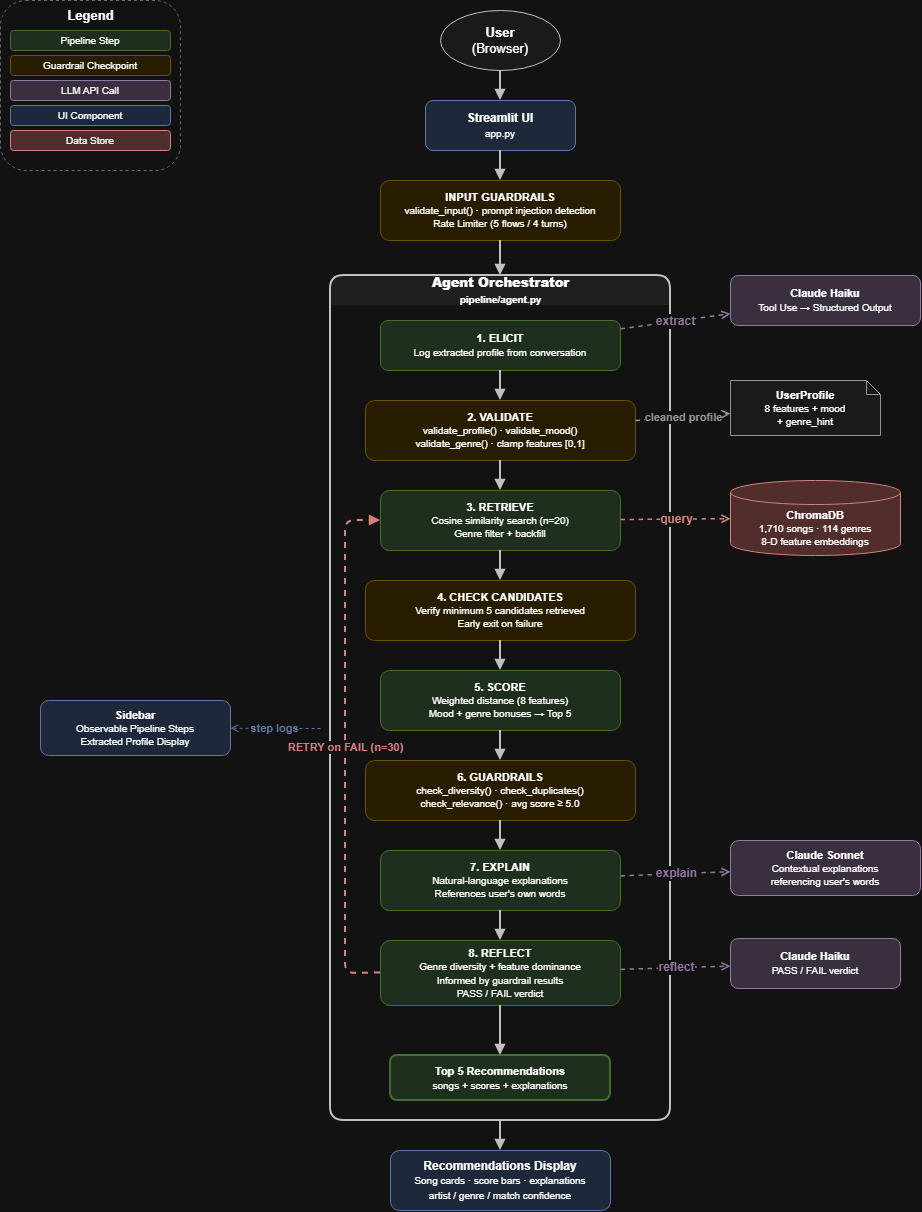

The diagram above was exported from draw.io. Its source (the exported page's mxGraphModel, read from the mxfile embedded in the PNG):
<mxGraphModel dx="1571" dy="826" grid="1" gridSize="10" guides="1" tooltips="1" connect="1" arrows="1" fold="1" page="1" pageScale="1" pageWidth="1169" pageHeight="1900" math="0" shadow="0">
  <root>
    <mxCell id="0" />
    <mxCell id="1" parent="0" />
    <mxCell id="leg_box" parent="1" style="rounded=1;whiteSpace=wrap;html=1;fillColor=none;strokeColor=#999999;dashed=1;" value="" vertex="1">
      <mxGeometry height="170" width="180" x="20" y="20" as="geometry" />
    </mxCell>
    <mxCell id="leg_title" parent="1" style="text;html=1;fontSize=13;align=center;verticalAlign=middle;" value="&lt;b&gt;Legend&lt;/b&gt;" vertex="1">
      <mxGeometry height="20" width="180" x="20" y="25" as="geometry" />
    </mxCell>
    <mxCell id="leg1" parent="1" style="rounded=1;whiteSpace=wrap;html=1;fillColor=#d5e8d4;strokeColor=#82b366;fontSize=10;" value="Pipeline Step" vertex="1">
      <mxGeometry height="20" width="160" x="30" y="50" as="geometry" />
    </mxCell>
    <mxCell id="leg2" parent="1" style="rounded=1;whiteSpace=wrap;html=1;fillColor=#fff2cc;strokeColor=#d6b656;fontSize=10;" value="Guardrail Checkpoint" vertex="1">
      <mxGeometry height="20" width="160" x="30" y="75" as="geometry" />
    </mxCell>
    <mxCell id="leg3" parent="1" style="rounded=1;whiteSpace=wrap;html=1;fillColor=#e1d5e7;strokeColor=#9673a6;fontSize=10;" value="LLM API Call" vertex="1">
      <mxGeometry height="20" width="160" x="30" y="100" as="geometry" />
    </mxCell>
    <mxCell id="leg4" parent="1" style="rounded=1;whiteSpace=wrap;html=1;fillColor=#dae8fc;strokeColor=#6c8ebf;fontSize=10;" value="UI Component" vertex="1">
      <mxGeometry height="20" width="160" x="30" y="125" as="geometry" />
    </mxCell>
    <mxCell id="leg5" parent="1" style="rounded=1;whiteSpace=wrap;html=1;fillColor=#f8cecc;strokeColor=#b85450;fontSize=10;" value="Data Store" vertex="1">
      <mxGeometry height="20" width="160" x="30" y="150" as="geometry" />
    </mxCell>
    <mxCell id="user" parent="1" style="shape=ellipse;whiteSpace=wrap;html=1;fillColor=#f5f5f5;strokeColor=#333333;fontSize=13;" value="&lt;b&gt;User&lt;/b&gt;&lt;br&gt;(Browser)" vertex="1">
      <mxGeometry height="60" width="120" x="460" y="30" as="geometry" />
    </mxCell>
    <mxCell id="ui" parent="1" style="rounded=1;whiteSpace=wrap;html=1;fillColor=#dae8fc;strokeColor=#6c8ebf;fontSize=12;" value="&lt;b&gt;Streamlit UI&lt;/b&gt;&lt;br&gt;&lt;font style=&quot;font-size:10px&quot;&gt;app.py&lt;/font&gt;" vertex="1">
      <mxGeometry height="50" width="150" x="445" y="120" as="geometry" />
    </mxCell>
    <mxCell id="input_guard" parent="1" style="rounded=1;whiteSpace=wrap;html=1;fillColor=#fff2cc;strokeColor=#d6b656;fontSize=11;" value="&lt;b&gt;INPUT GUARDRAILS&lt;/b&gt;&lt;br&gt;&lt;font style=&quot;font-size:10px&quot;&gt;validate_input() · prompt injection detection&lt;br&gt;Rate Limiter (5 flows / 4 turns)&lt;/font&gt;" vertex="1">
      <mxGeometry height="60" width="240" x="400" y="200" as="geometry" />
    </mxCell>
    <mxCell id="agent_container" parent="1" style="swimlane;startSize=30;rounded=1;html=1;fillColor=#F0F0F0;strokeColor=#333333;strokeWidth=2;fontSize=13;fontStyle=1;collapsible=0;swimlaneLine=0;" value="&lt;b&gt;Agent Orchestrator&lt;/b&gt;&lt;br&gt;&lt;font style=&quot;font-size:10px&quot;&gt;pipeline/agent.py&lt;/font&gt;" vertex="1">
      <mxGeometry height="845" width="340" x="350" y="295" as="geometry" />
    </mxCell>
    <mxCell id="elicit" parent="agent_container" style="rounded=1;whiteSpace=wrap;html=1;fillColor=#d5e8d4;strokeColor=#82b366;fontSize=11;" value="&lt;b&gt;1. ELICIT&lt;/b&gt;&lt;br&gt;&lt;font style=&quot;font-size:10px&quot;&gt;Log extracted profile from conversation&lt;/font&gt;" vertex="1">
      <mxGeometry height="50" width="240" x="50" y="45" as="geometry" />
    </mxCell>
    <mxCell id="validate" parent="agent_container" style="rounded=1;whiteSpace=wrap;html=1;fillColor=#fff2cc;strokeColor=#d6b656;fontSize=11;" value="&lt;b&gt;2. VALIDATE&lt;/b&gt;&lt;br&gt;&lt;font style=&quot;font-size:10px&quot;&gt;validate_profile() · validate_mood()&lt;br&gt;validate_genre() · clamp features [0,1]&lt;/font&gt;" vertex="1">
      <mxGeometry height="60" width="270" x="35" y="125" as="geometry" />
    </mxCell>
    <mxCell id="retrieve" parent="agent_container" style="rounded=1;whiteSpace=wrap;html=1;fillColor=#d5e8d4;strokeColor=#82b366;fontSize=11;" value="&lt;b&gt;3. RETRIEVE&lt;/b&gt;&lt;br&gt;&lt;font style=&quot;font-size:10px&quot;&gt;Cosine similarity search (n=20)&lt;br&gt;Genre filter + backfill&lt;/font&gt;" vertex="1">
      <mxGeometry height="60" width="240" x="50" y="215" as="geometry" />
    </mxCell>
    <mxCell id="check_cand" parent="agent_container" style="rounded=1;whiteSpace=wrap;html=1;fillColor=#fff2cc;strokeColor=#d6b656;fontSize=11;" value="&lt;b&gt;4. CHECK CANDIDATES&lt;/b&gt;&lt;br&gt;&lt;font style=&quot;font-size:10px&quot;&gt;Verify minimum 5 candidates retrieved&lt;br&gt;Early exit on failure&lt;/font&gt;" vertex="1">
      <mxGeometry height="60" width="270" x="35" y="305" as="geometry" />
    </mxCell>
    <mxCell id="scorer" parent="agent_container" style="rounded=1;whiteSpace=wrap;html=1;fillColor=#d5e8d4;strokeColor=#82b366;fontSize=11;" value="&lt;b&gt;5. SCORE&lt;/b&gt;&lt;br&gt;&lt;font style=&quot;font-size:10px&quot;&gt;Weighted distance (8 features)&lt;br&gt;Mood + genre bonuses → Top 5&lt;/font&gt;" vertex="1">
      <mxGeometry height="60" width="240" x="50" y="395" as="geometry" />
    </mxCell>
    <mxCell id="guardrails" parent="agent_container" style="rounded=1;whiteSpace=wrap;html=1;fillColor=#fff2cc;strokeColor=#d6b656;fontSize=11;" value="&lt;b&gt;6. GUARDRAILS&lt;/b&gt;&lt;br&gt;&lt;font style=&quot;font-size:10px&quot;&gt;check_diversity() · check_duplicates()&lt;br&gt;check_relevance() · avg score ≥ 5.0&lt;/font&gt;" vertex="1">
      <mxGeometry height="60" width="270" x="35" y="485" as="geometry" />
    </mxCell>
    <mxCell id="explain" parent="agent_container" style="rounded=1;whiteSpace=wrap;html=1;fillColor=#d5e8d4;strokeColor=#82b366;fontSize=11;" value="&lt;b&gt;7. EXPLAIN&lt;/b&gt;&lt;br&gt;&lt;font style=&quot;font-size:10px&quot;&gt;Natural-language explanations&lt;br&gt;References user's own words&lt;/font&gt;" vertex="1">
      <mxGeometry height="60" width="240" x="50" y="575" as="geometry" />
    </mxCell>
    <mxCell id="reflect" parent="agent_container" style="rounded=1;whiteSpace=wrap;html=1;fillColor=#d5e8d4;strokeColor=#82b366;fontSize=11;" value="&lt;b&gt;8. REFLECT&lt;/b&gt;&lt;br&gt;&lt;font style=&quot;font-size:10px&quot;&gt;Genre diversity + feature dominance&lt;br&gt;Informed by guardrail results&lt;br&gt;PASS / FAIL verdict&lt;/font&gt;" vertex="1">
      <mxGeometry height="65" width="240" x="50" y="665" as="geometry" />
    </mxCell>
    <mxCell id="output" parent="agent_container" style="rounded=1;whiteSpace=wrap;html=1;fillColor=#d5e8d4;strokeColor=#82b366;fontSize=11;strokeWidth=2;" value="&lt;b&gt;Top 5 Recommendations&lt;/b&gt;&lt;br&gt;&lt;font style=&quot;font-size:10px&quot;&gt;songs + scores + explanations&lt;/font&gt;" vertex="1">
      <mxGeometry height="45" width="220" x="60" y="780" as="geometry" />
    </mxCell>
    <mxCell id="ea1" edge="1" parent="agent_container" source="elicit" style="endArrow=block;endFill=1;strokeWidth=2;strokeColor=#333333;" target="validate" value="">
      <mxGeometry relative="1" as="geometry" />
    </mxCell>
    <mxCell id="ea2" edge="1" parent="agent_container" source="validate" style="endArrow=block;endFill=1;strokeWidth=2;strokeColor=#333333;" target="retrieve" value="">
      <mxGeometry relative="1" as="geometry" />
    </mxCell>
    <mxCell id="ea3" edge="1" parent="agent_container" source="retrieve" style="endArrow=block;endFill=1;strokeWidth=2;strokeColor=#333333;" target="check_cand" value="">
      <mxGeometry relative="1" as="geometry" />
    </mxCell>
    <mxCell id="ea4" edge="1" parent="agent_container" source="check_cand" style="endArrow=block;endFill=1;strokeWidth=2;strokeColor=#333333;" target="scorer" value="">
      <mxGeometry relative="1" as="geometry" />
    </mxCell>
    <mxCell id="ea5" edge="1" parent="agent_container" source="scorer" style="endArrow=block;endFill=1;strokeWidth=2;strokeColor=#333333;" target="guardrails" value="">
      <mxGeometry relative="1" as="geometry" />
    </mxCell>
    <mxCell id="ea6" edge="1" parent="agent_container" source="guardrails" style="endArrow=block;endFill=1;strokeWidth=2;strokeColor=#333333;" target="explain" value="">
      <mxGeometry relative="1" as="geometry" />
    </mxCell>
    <mxCell id="ea7" edge="1" parent="agent_container" source="explain" style="endArrow=block;endFill=1;strokeWidth=2;strokeColor=#333333;" target="reflect" value="">
      <mxGeometry relative="1" as="geometry" />
    </mxCell>
    <mxCell id="ea8" edge="1" parent="agent_container" source="reflect" style="endArrow=block;endFill=1;strokeWidth=2;strokeColor=#333333;" target="output" value="">
      <mxGeometry relative="1" as="geometry" />
    </mxCell>
    <mxCell id="e_retry" edge="1" parent="agent_container" source="reflect" style="html=1;endArrow=block;endFill=1;dashed=1;strokeWidth=2;strokeColor=#b85450;fontColor=#b85450;fontSize=11;fontStyle=1;labelBackgroundColor=#ffffff;exitX=0;exitY=0.5;exitDx=0;exitDy=0;entryX=0;entryY=0.5;entryDx=0;entryDy=0;curved=0;" target="retrieve" value="RETRY on FAIL (n=30)">
      <mxGeometry relative="1" as="geometry">
        <Array as="points">
          <mxPoint x="15" y="698" />
          <mxPoint x="15" y="245" />
        </Array>
      </mxGeometry>
    </mxCell>
    <mxCell id="haiku1" parent="1" style="rounded=1;whiteSpace=wrap;html=1;fillColor=#e1d5e7;strokeColor=#9673a6;fontSize=11;" value="&lt;b&gt;Claude Haiku&lt;/b&gt;&lt;br&gt;&lt;font style=&quot;font-size:10px&quot;&gt;Tool Use → Structured Output&lt;/font&gt;" vertex="1">
      <mxGeometry height="50" width="190" x="750" y="295" as="geometry" />
    </mxCell>
    <mxCell id="chromadb" parent="1" style="shape=cylinder3;whiteSpace=wrap;html=1;boundedLbl=1;backgroundOutline=1;size=12;fillColor=#f8cecc;strokeColor=#b85450;fontSize=11;" value="&lt;b&gt;ChromaDB&lt;/b&gt;&lt;br&gt;&lt;font style=&quot;font-size:10px&quot;&gt;1,710 songs · 114 genres&lt;br&gt;8-D feature embeddings&lt;/font&gt;" vertex="1">
      <mxGeometry height="75" width="170" x="750" y="500" as="geometry" />
    </mxCell>
    <mxCell id="sonnet" parent="1" style="rounded=1;whiteSpace=wrap;html=1;fillColor=#e1d5e7;strokeColor=#9673a6;fontSize=11;" value="&lt;b&gt;Claude Sonnet&lt;/b&gt;&lt;br&gt;&lt;font style=&quot;font-size:10px&quot;&gt;Contextual explanations&lt;br&gt;referencing user's words&lt;/font&gt;" vertex="1">
      <mxGeometry height="55" width="190" x="750" y="860" as="geometry" />
    </mxCell>
    <mxCell id="haiku2" parent="1" style="rounded=1;whiteSpace=wrap;html=1;fillColor=#e1d5e7;strokeColor=#9673a6;fontSize=11;" value="&lt;b&gt;Claude Haiku&lt;/b&gt;&lt;br&gt;&lt;font style=&quot;font-size:10px&quot;&gt;PASS / FAIL verdict&lt;/font&gt;" vertex="1">
      <mxGeometry height="50" width="170" x="750" y="958" as="geometry" />
    </mxCell>
    <mxCell id="profile" parent="1" style="shape=note;whiteSpace=wrap;html=1;fillColor=#f5f5f5;strokeColor=#666666;fontSize=11;size=14;" value="&lt;b&gt;UserProfile&lt;/b&gt;&lt;br&gt;&lt;font style=&quot;font-size:10px&quot;&gt;8 features + mood&lt;br&gt;+ genre_hint&lt;/font&gt;" vertex="1">
      <mxGeometry height="55" width="150" x="750" y="400" as="geometry" />
    </mxCell>
    <mxCell id="sidebar" parent="1" style="rounded=1;whiteSpace=wrap;html=1;fillColor=#dae8fc;strokeColor=#6c8ebf;fontSize=11;strokeDasharray=8 4;" value="&lt;b&gt;Sidebar&lt;/b&gt;&lt;br&gt;&lt;font style=&quot;font-size:10px&quot;&gt;Observable Pipeline Steps&lt;br&gt;Extracted Profile Display&lt;/font&gt;" vertex="1">
      <mxGeometry height="55" width="190" x="60" y="720" as="geometry" />
    </mxCell>
    <mxCell id="display" parent="1" style="rounded=1;whiteSpace=wrap;html=1;fillColor=#dae8fc;strokeColor=#6c8ebf;fontSize=12;" value="&lt;b&gt;Recommendations Display&lt;/b&gt;&lt;br&gt;&lt;font style=&quot;font-size:10px&quot;&gt;Song cards · score bars · explanations&lt;br&gt;artist / genre / match confidence&lt;/font&gt;" vertex="1">
      <mxGeometry height="60" width="220" x="410" y="1170" as="geometry" />
    </mxCell>
    <mxCell id="e1" edge="1" parent="1" source="user" style="endArrow=block;endFill=1;strokeWidth=2;strokeColor=#333333;" target="ui" value="">
      <mxGeometry relative="1" as="geometry" />
    </mxCell>
    <mxCell id="e2" edge="1" parent="1" source="ui" style="endArrow=block;endFill=1;strokeWidth=2;strokeColor=#333333;" target="input_guard" value="">
      <mxGeometry relative="1" as="geometry" />
    </mxCell>
    <mxCell id="e3" edge="1" parent="1" source="input_guard" style="endArrow=block;endFill=1;strokeWidth=2;strokeColor=#333333;" target="agent_container" value="">
      <mxGeometry relative="1" as="geometry" />
    </mxCell>
    <mxCell id="e_out" edge="1" parent="1" source="agent_container" style="endArrow=block;endFill=1;strokeWidth=2;strokeColor=#333333;" target="display" value="">
      <mxGeometry relative="1" as="geometry" />
    </mxCell>
    <mxCell id="e_h1" edge="1" parent="1" source="elicit" style="html=1;endArrow=open;endFill=0;dashed=1;strokeWidth=1.5;strokeColor=#9673a6;fontColor=#9673a6;fontSize=12;fontStyle=1;labelBackgroundColor=#ffffff;" target="haiku1" value="extract">
      <mxGeometry relative="1" as="geometry" />
    </mxCell>
    <mxCell id="e_prof" edge="1" parent="1" source="validate" style="html=1;endArrow=open;endFill=0;dashed=1;strokeWidth=1.5;strokeColor=#666666;fontColor=#666666;fontSize=11;fontStyle=1;labelBackgroundColor=#ffffff;" target="profile" value="cleaned profile">
      <mxGeometry relative="1" as="geometry" />
    </mxCell>
    <mxCell id="e_chroma" edge="1" parent="1" source="retrieve" style="html=1;endArrow=open;endFill=0;dashed=1;strokeWidth=1.5;strokeColor=#b85450;fontColor=#b85450;fontSize=12;fontStyle=1;labelBackgroundColor=#ffffff;" target="chromadb" value="query">
      <mxGeometry relative="1" as="geometry" />
    </mxCell>
    <mxCell id="e_son" edge="1" parent="1" source="explain" style="html=1;endArrow=open;endFill=0;dashed=1;strokeWidth=1.5;strokeColor=#9673a6;fontColor=#9673a6;fontSize=12;fontStyle=1;labelBackgroundColor=#ffffff;" target="sonnet" value="explain">
      <mxGeometry relative="1" as="geometry" />
    </mxCell>
    <mxCell id="e_h2" edge="1" parent="1" source="reflect" style="html=1;endArrow=open;endFill=0;dashed=1;strokeWidth=1.5;strokeColor=#9673a6;fontColor=#9673a6;fontSize=12;fontStyle=1;labelBackgroundColor=#ffffff;" target="haiku2" value="reflect">
      <mxGeometry relative="1" as="geometry" />
    </mxCell>
    <mxCell id="log8" edge="1" parent="1" style="html=1;endArrow=open;endFill=0;dashed=1;strokeWidth=1;strokeColor=#6c8ebf;fontColor=#6c8ebf;fontSize=11;fontStyle=1;labelBackgroundColor=#ffffff;" target="sidebar" value="step logs">
      <mxGeometry relative="1" as="geometry">
        <mxPoint x="340" y="748" as="sourcePoint" />
      </mxGeometry>
    </mxCell>
  </root>
</mxGraphModel>